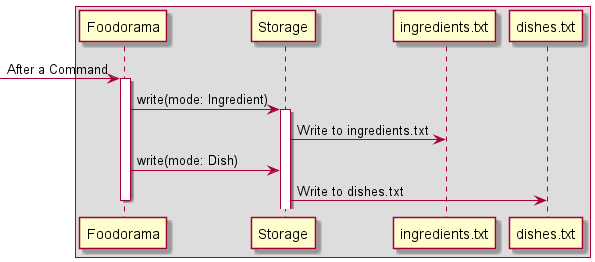

The diagram above was rendered by PlantUML. Its source (embedded in the PNG):
@startuml
'https://plantuml.com/sequence-diagram

Box
-> Foodorama: After a Command
activate Foodorama
Foodorama -> Storage: write(mode: Ingredient)
activate Storage
Storage -> ingredients.txt : Write to ingredients.txt
Foodorama -> Storage: write(mode: Dish)
Storage -> dishes.txt: Write to dishes.txt
deactivate Foodorama

@enduml